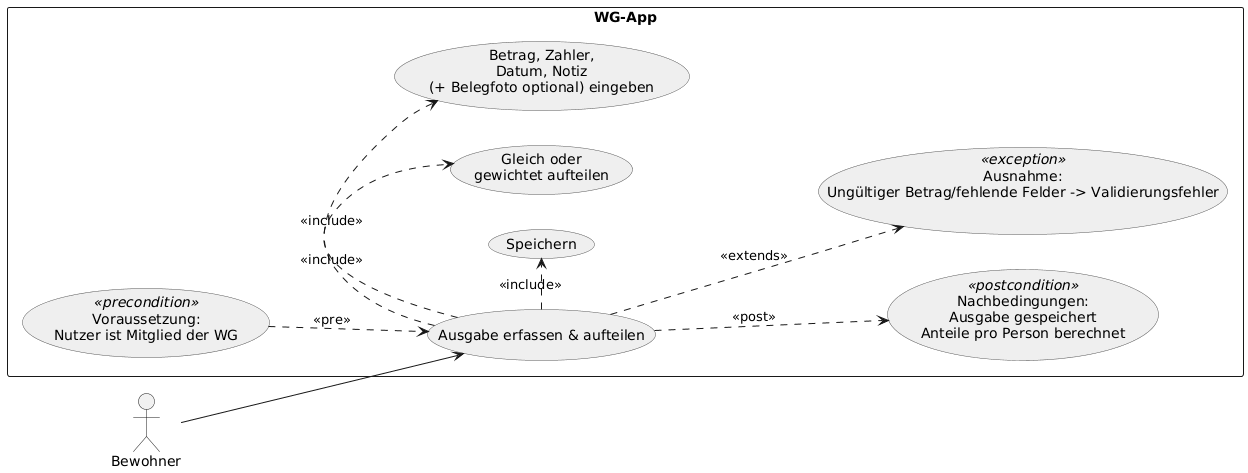

The diagram above was rendered by PlantUML. Its source (embedded in the PNG):
@startuml
left to right direction
skinparam usecaseBorderColor #555
skinparam usecaseBackgroundColor #EFEFEF

actor Bewohner
rectangle "WG-App" {
  usecase "Ausgabe erfassen & aufteilen" as UC4

  usecase "Betrag, Zahler,\nDatum, Notiz\n(+ Belegfoto optional) eingeben" as UC4_S1
  usecase "Gleich oder\ngewichtet aufteilen" as UC4_S2
  usecase "Speichern" as UC4_S3

  usecase "Voraussetzung:\nNutzer ist Mitglied der WG" as UC4_PRE <<precondition>>
  usecase "Nachbedingungen:\nAusgabe gespeichert\nAnteile pro Person berechnet" as UC4_POST <<postcondition>>
  usecase "Ausnahme:\nUngültiger Betrag/fehlende Felder -> Validierungsfehler" as UC4_EXC <<exception>>
}

Bewohner --> UC4

UC4 .> UC4_S1 : <<include>>
UC4 .> UC4_S2 : <<include>>
UC4 .> UC4_S3 : <<include>>

UC4_PRE ..> UC4 : <<pre>>
UC4 ..> UC4_POST : <<post>>
UC4 ..> UC4_EXC : <<extends>>
@enduml